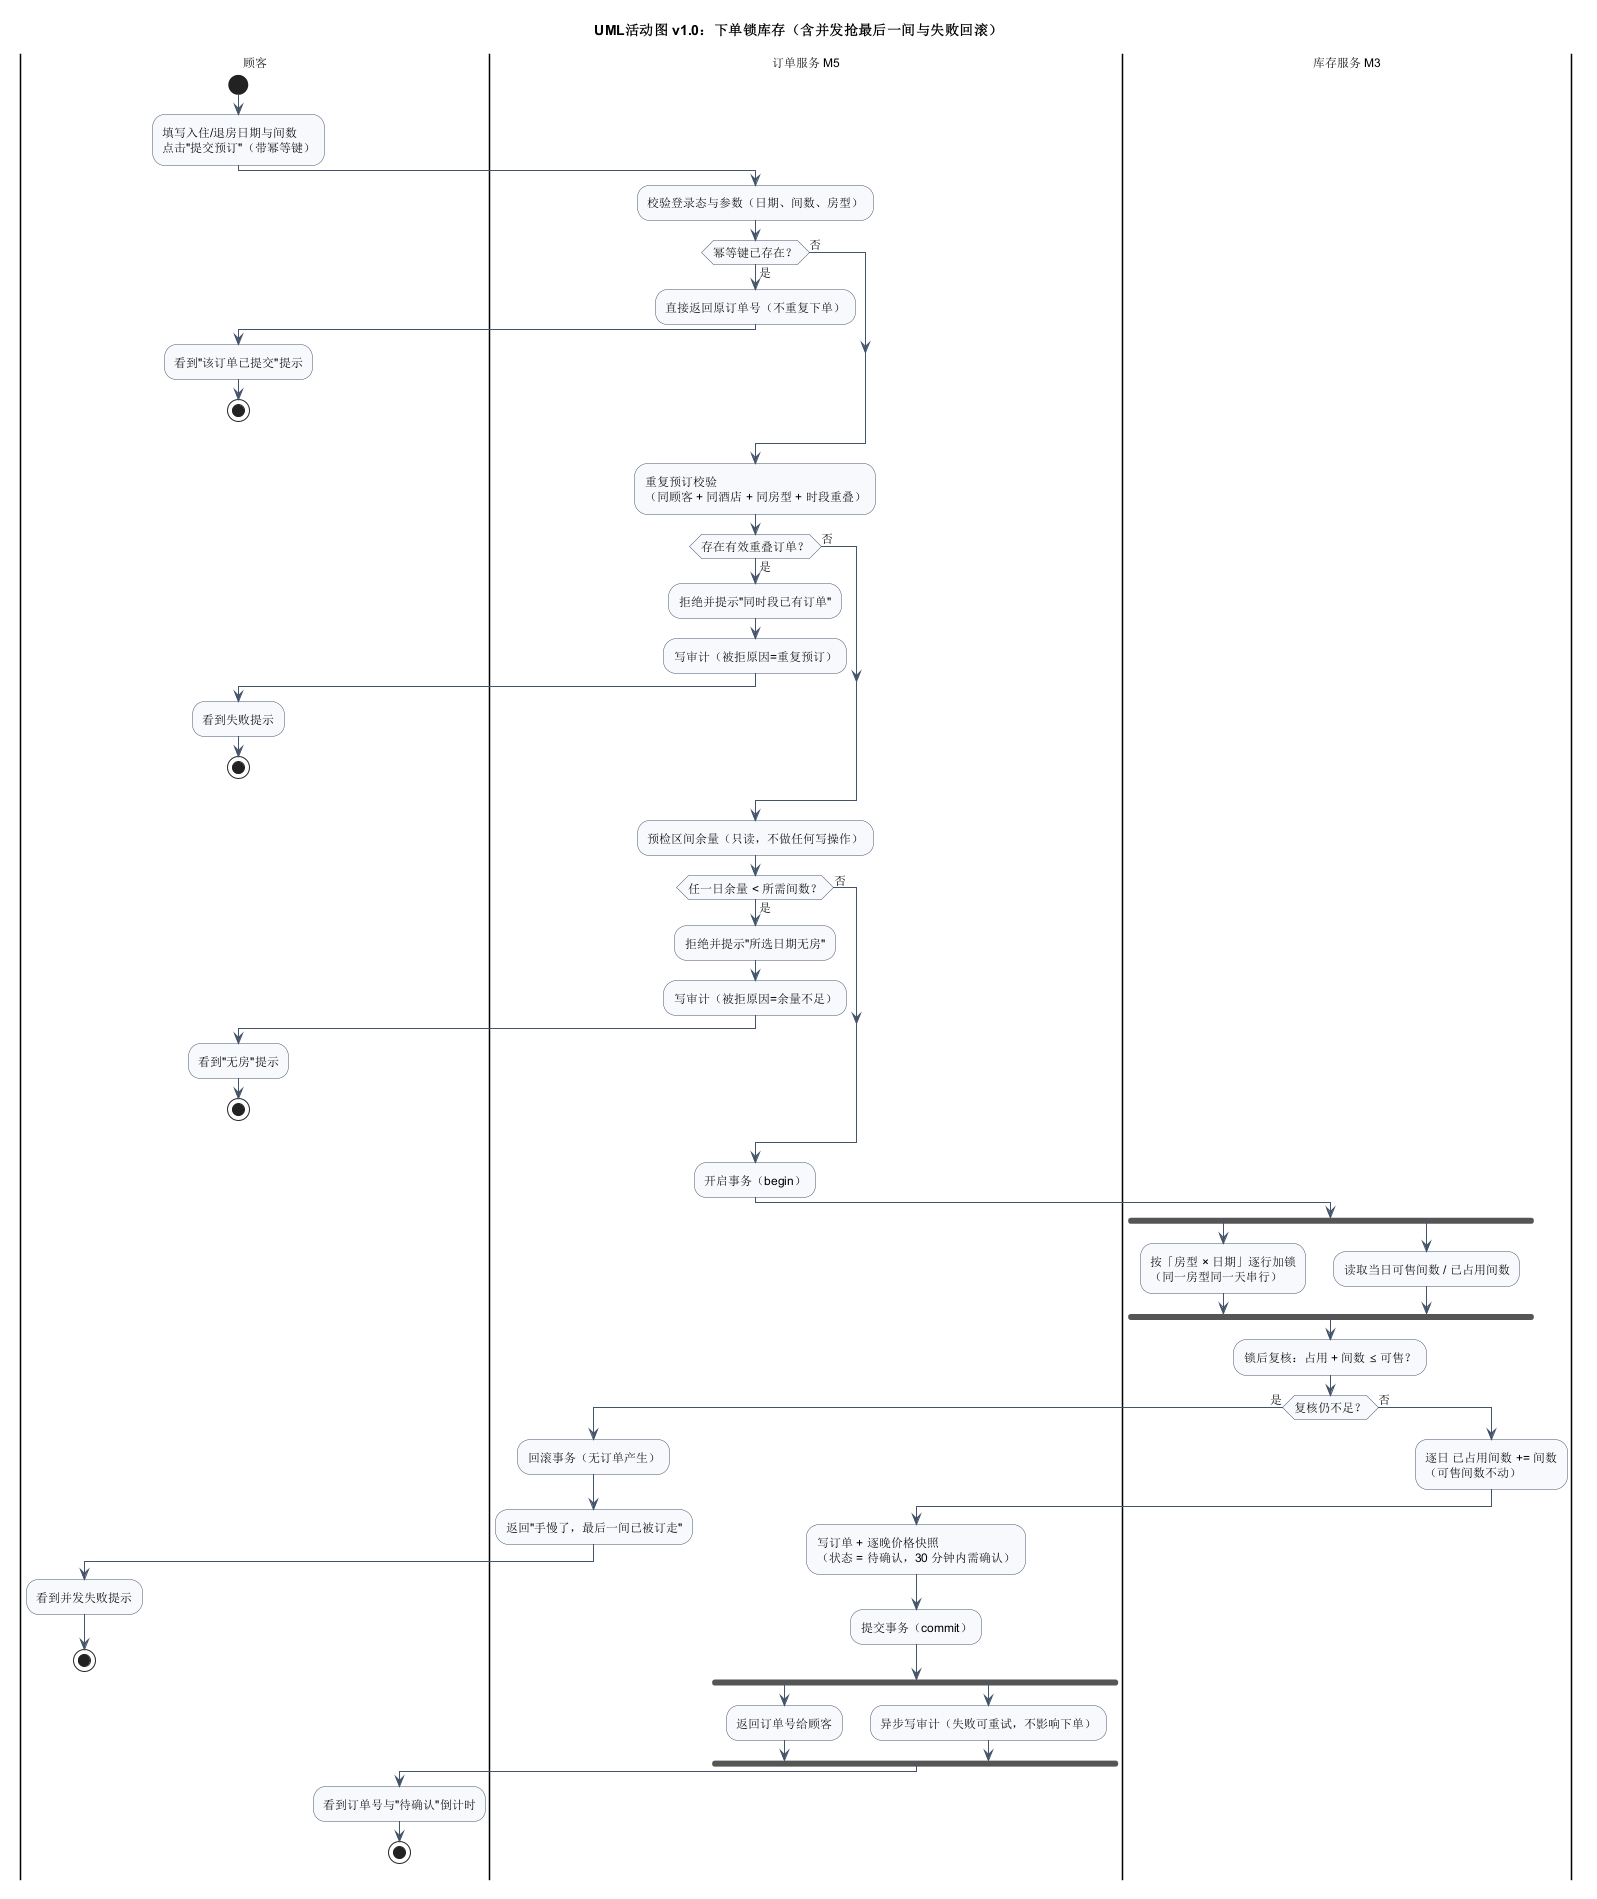

The diagram above was rendered by PlantUML. Its source (embedded in the PNG):
@startuml
' 版本：v1.0（2026-11-12，S3 行为图）
' 口径来源：exp2/设计基线/02_模块划分与交互.md §4 链路一、§5 事务边界（下单）
'           exp2/设计基线/03_数据设计.md §5 库存口径（占用 += n，可售不动）
' 画法：泳道恰好 3 条（顾客 / 订单服务 M5 / 库存服务 M3）。审计写库放在 M5 泳道内的异步分支里，
'      不单开第四条泳道——报告里要能说清"为什么审计不进主流程"。
title UML活动图 v1.0：下单锁库存（含并发抢最后一间与失败回滚）

skinparam shadowing false
skinparam defaultFontSize 12
skinparam ArrowColor #44546A
skinparam ActivityBackgroundColor #F7F9FC
skinparam ActivityBorderColor #44546A

|顾客|
start
:填写入住/退房日期与间数\n点击"提交预订"（带幂等键）;

|订单服务 M5|
:校验登录态与参数（日期、间数、房型）;
if (幂等键已存在？) then (是)
  :直接返回原订单号（不重复下单）;
  |顾客|
  :看到"该订单已提交"提示;
  stop
else (否)
endif

|订单服务 M5|
:重复预订校验\n（同顾客 + 同酒店 + 同房型 + 时段重叠）;
if (存在有效重叠订单？) then (是)
  :拒绝并提示"同时段已有订单";
  :写审计（被拒原因=重复预订）;
  |顾客|
  :看到失败提示;
  stop
else (否)
endif

|订单服务 M5|
:预检区间余量（只读，不做任何写操作）;
if (任一日余量 < 所需间数？) then (是)
  :拒绝并提示"所选日期无房";
  :写审计（被拒原因=余量不足）;
  |顾客|
  :看到"无房"提示;
  stop
else (否)
endif

|订单服务 M5|
:开启事务（begin）;
|库存服务 M3|
fork
  :按「房型 × 日期」逐行加锁\n（同一房型同一天串行）;
fork again
  :读取当日可售间数 / 已占用间数;
end fork
:锁后复核：占用 + 间数 ≤ 可售？;
if (复核仍不足？) then (是)
  |订单服务 M5|
  :回滚事务（无订单产生）;
  :返回"手慢了，最后一间已被订走";
  |顾客|
  :看到并发失败提示;
  stop
else (否)
  |库存服务 M3|
  :逐日 已占用间数 += 间数\n（可售间数不动）;
  |订单服务 M5|
  :写订单 + 逐晚价格快照\n（状态 = 待确认，30 分钟内需确认）;
  :提交事务（commit）;
  fork
    :返回订单号给顾客;
  fork again
    :异步写审计（失败可重试，不影响下单）;
  end fork
  |顾客|
  :看到订单号与"待确认"倒计时;
  stop
endif
@enduml